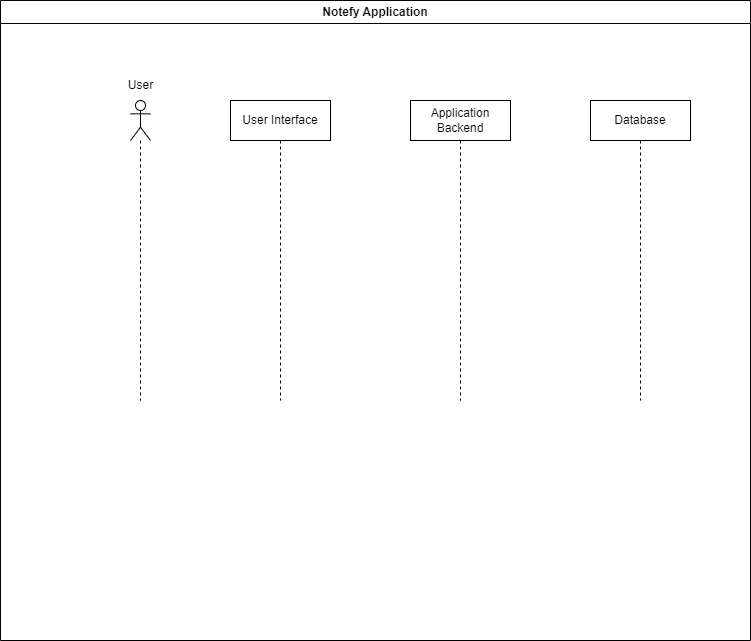

The diagram above was exported from draw.io. Its source (the exported page's mxGraphModel, read from the mxfile embedded in the PNG):
<mxGraphModel dx="1050" dy="542" grid="1" gridSize="10" guides="1" tooltips="1" connect="1" arrows="1" fold="1" page="1" pageScale="1" pageWidth="850" pageHeight="1100" math="0" shadow="0">
  <root>
    <mxCell id="0" />
    <mxCell id="1" parent="0" />
    <mxCell id="B-Y4GFYOuFkBU1uiH9gT-1" value="Notefy Application" style="swimlane;whiteSpace=wrap;html=1;swimlaneFillColor=#FFFFFF;" vertex="1" parent="1">
      <mxGeometry x="70" y="50" width="750" height="640" as="geometry" />
    </mxCell>
    <mxCell id="B-Y4GFYOuFkBU1uiH9gT-2" value="&lt;br&gt;" style="shape=umlLifeline;perimeter=lifelinePerimeter;whiteSpace=wrap;html=1;container=1;dropTarget=0;collapsible=0;recursiveResize=0;outlineConnect=0;portConstraint=eastwest;newEdgeStyle={&quot;edgeStyle&quot;:&quot;elbowEdgeStyle&quot;,&quot;elbow&quot;:&quot;vertical&quot;,&quot;curved&quot;:0,&quot;rounded&quot;:0};participant=umlActor;" vertex="1" parent="B-Y4GFYOuFkBU1uiH9gT-1">
      <mxGeometry x="130" y="100" width="20" height="300" as="geometry" />
    </mxCell>
    <mxCell id="B-Y4GFYOuFkBU1uiH9gT-5" value="User Interface" style="shape=umlLifeline;perimeter=lifelinePerimeter;whiteSpace=wrap;html=1;container=1;dropTarget=0;collapsible=0;recursiveResize=0;outlineConnect=0;portConstraint=eastwest;newEdgeStyle={&quot;edgeStyle&quot;:&quot;elbowEdgeStyle&quot;,&quot;elbow&quot;:&quot;vertical&quot;,&quot;curved&quot;:0,&quot;rounded&quot;:0};" vertex="1" parent="B-Y4GFYOuFkBU1uiH9gT-1">
      <mxGeometry x="230" y="100" width="100" height="300" as="geometry" />
    </mxCell>
    <mxCell id="B-Y4GFYOuFkBU1uiH9gT-6" value="Application Backend" style="shape=umlLifeline;perimeter=lifelinePerimeter;whiteSpace=wrap;html=1;container=1;dropTarget=0;collapsible=0;recursiveResize=0;outlineConnect=0;portConstraint=eastwest;newEdgeStyle={&quot;edgeStyle&quot;:&quot;elbowEdgeStyle&quot;,&quot;elbow&quot;:&quot;vertical&quot;,&quot;curved&quot;:0,&quot;rounded&quot;:0};" vertex="1" parent="B-Y4GFYOuFkBU1uiH9gT-1">
      <mxGeometry x="410" y="100" width="100" height="300" as="geometry" />
    </mxCell>
    <mxCell id="B-Y4GFYOuFkBU1uiH9gT-7" value="Database" style="shape=umlLifeline;perimeter=lifelinePerimeter;whiteSpace=wrap;html=1;container=1;dropTarget=0;collapsible=0;recursiveResize=0;outlineConnect=0;portConstraint=eastwest;newEdgeStyle={&quot;edgeStyle&quot;:&quot;elbowEdgeStyle&quot;,&quot;elbow&quot;:&quot;vertical&quot;,&quot;curved&quot;:0,&quot;rounded&quot;:0};" vertex="1" parent="B-Y4GFYOuFkBU1uiH9gT-1">
      <mxGeometry x="590" y="100" width="100" height="300" as="geometry" />
    </mxCell>
    <mxCell id="B-Y4GFYOuFkBU1uiH9gT-8" value="User" style="text;html=1;align=center;verticalAlign=middle;resizable=0;points=[];autosize=1;strokeColor=none;fillColor=none;" vertex="1" parent="B-Y4GFYOuFkBU1uiH9gT-1">
      <mxGeometry x="115" y="70" width="50" height="30" as="geometry" />
    </mxCell>
  </root>
</mxGraphModel>